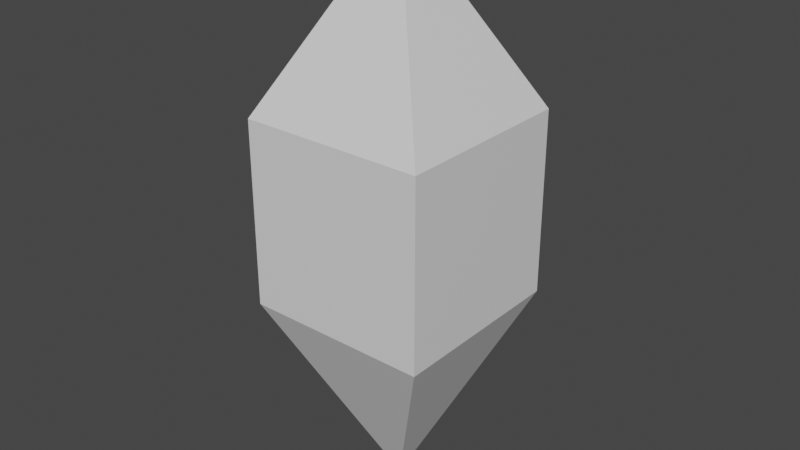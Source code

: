# Source: projectile.blend  (saved by Blender 2.81.16; exported with 4.5.12 LTS)
import bpy
from mathutils import Matrix  # noqa: F401  (used for matrix-valued properties, if any)

bpy.ops.wm.read_factory_settings(use_empty=True)
scene = bpy.context.scene
scene.name = 'Scene'

# ---- collections
col_collection = bpy.data.collections.new('Collection'); scene.collection.children.link(col_collection)

# ---- materials (node trees are filled in below, after node groups)
mat_material = bpy.data.materials.new('Material')
mat_material.alpha_threshold = 0.0
mat_material.use_transparent_shadow = False
mat_material.line_color = (0.0, 0.0, 0.0, 1.0)

# ---- material node trees
mat_material.use_nodes = True; mat_material.node_tree.nodes.clear()
_N = mat_material.node_tree.nodes; _L = mat_material.node_tree.links
n0 = _N.new('ShaderNodeOutputMaterial'); n0.name = 'Material Output'; n0.location = (300, 300)
n1 = _N.new('ShaderNodeBsdfPrincipled'); n1.name = 'Principled BSDF'; n1.location = (10, 300)
n1.distribution = 'GGX'
n1.subsurface_method = 'BURLEY'
n1.inputs[2].default_value = 0.4
n1.inputs[3].default_value = 1.45
n1.inputs[27].default_value = (0.0, 0.0, 0.0, 1.0)
n1.inputs[28].default_value = 1.0
_L.new(n1.outputs[0], n0.inputs[0])
n0.is_active_output = True

# ---- world
world_world = bpy.data.worlds.new('World'); scene.world = world_world
world_world.use_nodes = True; world_world.node_tree.nodes.clear()
_N = world_world.node_tree.nodes; _L = world_world.node_tree.links
n0 = _N.new('ShaderNodeOutputWorld'); n0.name = 'World Output'; n0.location = (300, 300)
n1 = _N.new('ShaderNodeBackground'); n1.name = 'Background'; n1.location = (10, 300)
n1.inputs[0].default_value = (0.05088, 0.05088, 0.05088, 1.0)
_L.new(n1.outputs[0], n0.inputs[0])
n0.is_active_output = True
world_world.color = (0.05088, 0.05088, 0.05088)
world_world.use_sun_shadow = False
world_world.sun_shadow_jitter_overblur = 0.0

# ---- meshes
me_cube = bpy.data.meshes.new('Cube')
me_cube.from_pydata([(-0.2851, 0.2756, 0.2851), (0.2661, 0.2756, 0.2851), (-0.2851, -0.2756, 0.2851), (0.2661, -0.2756, 0.2851), (-0.2851, 0.2756, -0.2661), (0.2661, 0.2756, -0.2661), (-0.2851, -0.2756, -0.2661), (0.2661, -0.2756, -0.2661), (-0.009515, 0.0, 0.8048), (-0.009515, 0.0, -0.881)], [], [(0, 4, 6, 2), (3, 2, 6, 7), (6, 4, 9), (5, 1, 3, 7), (0, 2, 8), (5, 4, 0, 1), (4, 5, 9), (2, 3, 8), (1, 0, 8), (3, 1, 8), (7, 6, 9), (5, 7, 9)])
_uv = me_cube.uv_layers.new(name='UVMap')
_uv.uv.foreach_set('vector', [0.625, 0.5, 0.875, 0.5, 0.875, 0.75, 0.625, 0.75, 0.375, 0.75, 0.625, 0.75, 0.625, 1.0, 0.375, 1.0, 0.875, 0.75, 0.875, 0.5, 0.875, 0.75, 0.125, 0.5, 0.375, 0.5, 0.375, 0.75, 0.125, 0.75, 0.625, 0.5, 0.625, 0.75, 0.625, 0.5, 0.375, 0.25, 0.625, 0.25, 0.625, 0.5, 0.375, 0.5, 0.625, 0.25, 0.375, 0.25, 0.625, 0.25, 0.625, 0.75, 0.375, 0.75, 0.625, 0.75, 0.375, 0.5, 0.625, 0.5, 0.375, 0.5, 0.375, 0.75, 0.375, 0.5, 0.375, 0.75, 0.375, 1.0, 0.625, 1.0, 0.375, 1.0, 0.125, 0.5, 0.125, 0.75, 0.125, 0.5])
me_cube.materials.append(mat_material)
me_cube.use_remesh_preserve_volume = False
me_cube.use_remesh_preserve_attributes = False
me_cube.use_mirror_vertex_groups = False
me_cube.update()

# ---- objects
ob_cube = bpy.data.objects.new('Cube', me_cube)

# ---- transforms, parenting, visibility, modifiers, constraints
ob_cube.location = (0.0, 0.0, 0.0)
ob_cube.lock_rotations_4d = False
ob_cube.empty_display_type = 'ARROWS'
ob_cube.lineart.crease_threshold = 0.0

# ---- collection membership
col_collection.objects.link(ob_cube)

# ---- scene / render settings (as saved in the file)
scene.frame_start = 1; scene.frame_end = 250; scene.frame_set(1)
scene.render.engine = 'BLENDER_EEVEE_NEXT'
scene.cycles.use_denoising = False
scene.cycles.samples = 128
scene.cycles.sampling_pattern = 'TABULATED_SOBOL'
scene.cycles.use_adaptive_sampling = False
scene.cycles.use_light_tree = False
scene.view_settings.view_transform = 'Filmic'
bpy.context.view_layer.update()

# ---- added for rendering (the .blend has no active camera and no usable light): camera, sun
cam_auto = bpy.data.cameras.new('AutoCamera')
cam_auto.lens = 50.0
cam_auto.sensor_width = 36.0
cam_auto.clip_end = 1000.0
ob_auto_camera = bpy.data.objects.new('AutoCamera', cam_auto)
scene.collection.objects.link(ob_auto_camera)
ob_auto_camera.location = (1.70889, -2.06208, 1.33666)
ob_auto_camera.rotation_euler = (1.09748, -7.21219e-08, 0.694738)
scene.camera = ob_auto_camera
light_auto_sun = bpy.data.lights.new('AutoSun', 'SUN')
light_auto_sun.energy = 3.0
light_auto_sun.angle = 0.0523599
ob_auto_sun = bpy.data.objects.new('AutoSun', light_auto_sun)
scene.collection.objects.link(ob_auto_sun)
ob_auto_sun.rotation_euler = (0.872665, 0.174533, 0.523599)
bpy.context.view_layer.update()
